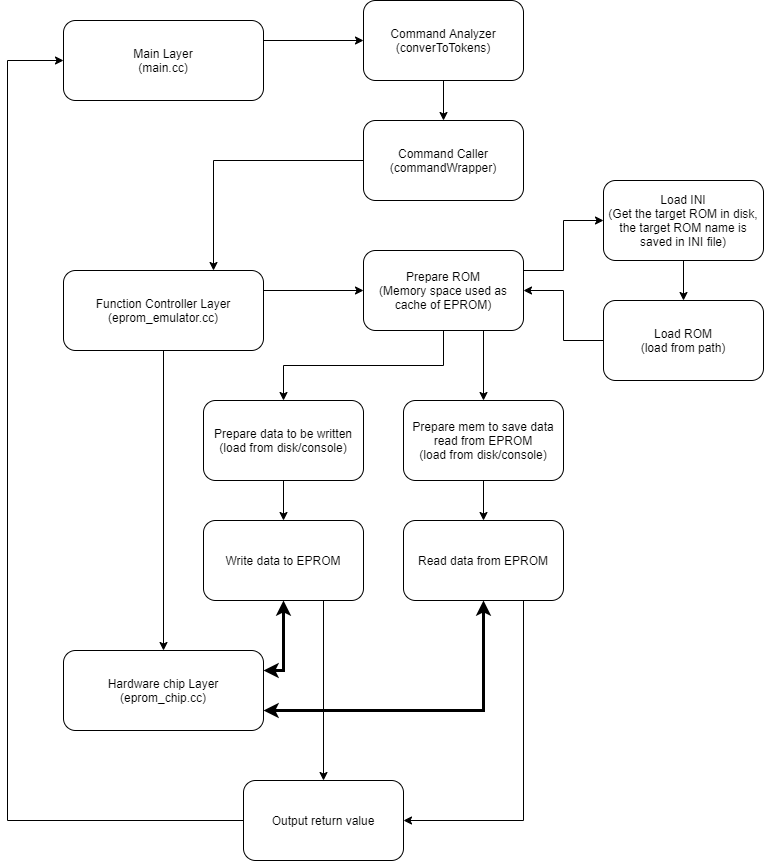

The diagram above was exported from draw.io. Its source (the exported page's mxGraphModel, read from the mxfile embedded in the PNG):
<mxGraphModel dx="1072" dy="952" grid="0" gridSize="10" guides="1" tooltips="1" connect="1" arrows="1" fold="1" page="1" pageScale="1" pageWidth="827" pageHeight="1169" math="0" shadow="0">
  <root>
    <mxCell id="0" />
    <mxCell id="1" parent="0" />
    <mxCell id="CofY13Fml6t-Z5C0bl8H-8" style="edgeStyle=orthogonalEdgeStyle;rounded=0;orthogonalLoop=1;jettySize=auto;html=1;exitX=1;exitY=0.25;exitDx=0;exitDy=0;entryX=0;entryY=0.5;entryDx=0;entryDy=0;" edge="1" parent="1" source="CofY13Fml6t-Z5C0bl8H-1" target="CofY13Fml6t-Z5C0bl8H-5">
      <mxGeometry relative="1" as="geometry" />
    </mxCell>
    <mxCell id="CofY13Fml6t-Z5C0bl8H-1" value="Main Layer&lt;br&gt;(main.cc)" style="rounded=1;whiteSpace=wrap;html=1;" vertex="1" parent="1">
      <mxGeometry x="100" y="40" width="200" height="80" as="geometry" />
    </mxCell>
    <mxCell id="CofY13Fml6t-Z5C0bl8H-23" style="edgeStyle=orthogonalEdgeStyle;rounded=0;orthogonalLoop=1;jettySize=auto;html=1;exitX=1;exitY=0.25;exitDx=0;exitDy=0;" edge="1" parent="1" source="CofY13Fml6t-Z5C0bl8H-2" target="CofY13Fml6t-Z5C0bl8H-15">
      <mxGeometry relative="1" as="geometry" />
    </mxCell>
    <mxCell id="CofY13Fml6t-Z5C0bl8H-35" style="edgeStyle=orthogonalEdgeStyle;rounded=0;orthogonalLoop=1;jettySize=auto;html=1;exitX=0.5;exitY=1;exitDx=0;exitDy=0;" edge="1" parent="1" source="CofY13Fml6t-Z5C0bl8H-2" target="CofY13Fml6t-Z5C0bl8H-4">
      <mxGeometry relative="1" as="geometry" />
    </mxCell>
    <mxCell id="CofY13Fml6t-Z5C0bl8H-2" value="Function Controller Layer&lt;br&gt;(eprom_emulator.cc)" style="rounded=1;whiteSpace=wrap;html=1;" vertex="1" parent="1">
      <mxGeometry x="100" y="290" width="200" height="80" as="geometry" />
    </mxCell>
    <mxCell id="CofY13Fml6t-Z5C0bl8H-4" value="Hardware chip Layer&lt;br&gt;(eprom_chip.cc)" style="rounded=1;whiteSpace=wrap;html=1;" vertex="1" parent="1">
      <mxGeometry x="100" y="670" width="200" height="80" as="geometry" />
    </mxCell>
    <mxCell id="CofY13Fml6t-Z5C0bl8H-7" style="edgeStyle=orthogonalEdgeStyle;rounded=0;orthogonalLoop=1;jettySize=auto;html=1;exitX=0.5;exitY=1;exitDx=0;exitDy=0;" edge="1" parent="1" source="CofY13Fml6t-Z5C0bl8H-5" target="CofY13Fml6t-Z5C0bl8H-6">
      <mxGeometry relative="1" as="geometry" />
    </mxCell>
    <mxCell id="CofY13Fml6t-Z5C0bl8H-5" value="Command Analyzer&lt;br&gt;(converToTokens)" style="rounded=1;whiteSpace=wrap;html=1;" vertex="1" parent="1">
      <mxGeometry x="400" y="20" width="160" height="80" as="geometry" />
    </mxCell>
    <mxCell id="CofY13Fml6t-Z5C0bl8H-40" style="edgeStyle=orthogonalEdgeStyle;rounded=0;orthogonalLoop=1;jettySize=auto;html=1;exitX=0;exitY=0.5;exitDx=0;exitDy=0;entryX=0.75;entryY=0;entryDx=0;entryDy=0;startArrow=none;startFill=0;" edge="1" parent="1" source="CofY13Fml6t-Z5C0bl8H-6" target="CofY13Fml6t-Z5C0bl8H-2">
      <mxGeometry relative="1" as="geometry" />
    </mxCell>
    <mxCell id="CofY13Fml6t-Z5C0bl8H-6" value="Command Caller&lt;br&gt;(commandWrapper)" style="rounded=1;whiteSpace=wrap;html=1;" vertex="1" parent="1">
      <mxGeometry x="400" y="140" width="160" height="80" as="geometry" />
    </mxCell>
    <mxCell id="CofY13Fml6t-Z5C0bl8H-21" style="edgeStyle=orthogonalEdgeStyle;rounded=0;orthogonalLoop=1;jettySize=auto;html=1;exitX=0.5;exitY=1;exitDx=0;exitDy=0;entryX=0.5;entryY=0;entryDx=0;entryDy=0;" edge="1" parent="1" source="CofY13Fml6t-Z5C0bl8H-14" target="CofY13Fml6t-Z5C0bl8H-18">
      <mxGeometry relative="1" as="geometry" />
    </mxCell>
    <mxCell id="CofY13Fml6t-Z5C0bl8H-14" value="Load INI&lt;br&gt;(Get the target ROM in disk, the target ROM name is saved in INI file)" style="rounded=1;whiteSpace=wrap;html=1;" vertex="1" parent="1">
      <mxGeometry x="640" y="200" width="160" height="80" as="geometry" />
    </mxCell>
    <mxCell id="CofY13Fml6t-Z5C0bl8H-20" style="edgeStyle=orthogonalEdgeStyle;rounded=0;orthogonalLoop=1;jettySize=auto;html=1;exitX=1;exitY=0.25;exitDx=0;exitDy=0;entryX=0;entryY=0.5;entryDx=0;entryDy=0;" edge="1" parent="1" source="CofY13Fml6t-Z5C0bl8H-15" target="CofY13Fml6t-Z5C0bl8H-14">
      <mxGeometry relative="1" as="geometry" />
    </mxCell>
    <mxCell id="CofY13Fml6t-Z5C0bl8H-26" style="edgeStyle=orthogonalEdgeStyle;rounded=0;orthogonalLoop=1;jettySize=auto;html=1;exitX=0.5;exitY=1;exitDx=0;exitDy=0;" edge="1" parent="1" source="CofY13Fml6t-Z5C0bl8H-15" target="CofY13Fml6t-Z5C0bl8H-24">
      <mxGeometry relative="1" as="geometry" />
    </mxCell>
    <mxCell id="CofY13Fml6t-Z5C0bl8H-27" style="edgeStyle=orthogonalEdgeStyle;rounded=0;orthogonalLoop=1;jettySize=auto;html=1;exitX=0.75;exitY=1;exitDx=0;exitDy=0;" edge="1" parent="1" source="CofY13Fml6t-Z5C0bl8H-15" target="CofY13Fml6t-Z5C0bl8H-25">
      <mxGeometry relative="1" as="geometry" />
    </mxCell>
    <mxCell id="CofY13Fml6t-Z5C0bl8H-15" value="Prepare ROM&lt;br&gt;(Memory space used as cache of EPROM)" style="rounded=1;whiteSpace=wrap;html=1;" vertex="1" parent="1">
      <mxGeometry x="400" y="270" width="160" height="80" as="geometry" />
    </mxCell>
    <mxCell id="CofY13Fml6t-Z5C0bl8H-22" style="edgeStyle=orthogonalEdgeStyle;rounded=0;orthogonalLoop=1;jettySize=auto;html=1;exitX=0;exitY=0.5;exitDx=0;exitDy=0;entryX=1;entryY=0.5;entryDx=0;entryDy=0;" edge="1" parent="1" source="CofY13Fml6t-Z5C0bl8H-18" target="CofY13Fml6t-Z5C0bl8H-15">
      <mxGeometry relative="1" as="geometry" />
    </mxCell>
    <mxCell id="CofY13Fml6t-Z5C0bl8H-18" value="Load ROM&lt;br&gt;(load from path)" style="rounded=1;whiteSpace=wrap;html=1;" vertex="1" parent="1">
      <mxGeometry x="640" y="320" width="160" height="80" as="geometry" />
    </mxCell>
    <mxCell id="CofY13Fml6t-Z5C0bl8H-31" style="edgeStyle=orthogonalEdgeStyle;rounded=0;orthogonalLoop=1;jettySize=auto;html=1;exitX=0.5;exitY=1;exitDx=0;exitDy=0;" edge="1" parent="1" source="CofY13Fml6t-Z5C0bl8H-24" target="CofY13Fml6t-Z5C0bl8H-29">
      <mxGeometry relative="1" as="geometry" />
    </mxCell>
    <mxCell id="CofY13Fml6t-Z5C0bl8H-24" value="Prepare data to be written&lt;br&gt;(load from disk/console)" style="rounded=1;whiteSpace=wrap;html=1;" vertex="1" parent="1">
      <mxGeometry x="240" y="420" width="160" height="80" as="geometry" />
    </mxCell>
    <mxCell id="CofY13Fml6t-Z5C0bl8H-32" style="edgeStyle=orthogonalEdgeStyle;rounded=0;orthogonalLoop=1;jettySize=auto;html=1;exitX=0.5;exitY=1;exitDx=0;exitDy=0;" edge="1" parent="1" source="CofY13Fml6t-Z5C0bl8H-25" target="CofY13Fml6t-Z5C0bl8H-30">
      <mxGeometry relative="1" as="geometry" />
    </mxCell>
    <mxCell id="CofY13Fml6t-Z5C0bl8H-25" value="Prepare mem to save data read from EPROM&lt;br&gt;(load from disk/console)" style="rounded=1;whiteSpace=wrap;html=1;" vertex="1" parent="1">
      <mxGeometry x="440" y="420" width="160" height="80" as="geometry" />
    </mxCell>
    <mxCell id="CofY13Fml6t-Z5C0bl8H-33" style="edgeStyle=orthogonalEdgeStyle;rounded=0;orthogonalLoop=1;jettySize=auto;html=1;exitX=0.5;exitY=1;exitDx=0;exitDy=0;entryX=1;entryY=0.25;entryDx=0;entryDy=0;startArrow=classic;startFill=1;strokeWidth=3;" edge="1" parent="1" source="CofY13Fml6t-Z5C0bl8H-29" target="CofY13Fml6t-Z5C0bl8H-4">
      <mxGeometry relative="1" as="geometry" />
    </mxCell>
    <mxCell id="CofY13Fml6t-Z5C0bl8H-37" style="edgeStyle=orthogonalEdgeStyle;rounded=0;orthogonalLoop=1;jettySize=auto;html=1;exitX=0.75;exitY=1;exitDx=0;exitDy=0;" edge="1" parent="1" source="CofY13Fml6t-Z5C0bl8H-29" target="CofY13Fml6t-Z5C0bl8H-36">
      <mxGeometry relative="1" as="geometry" />
    </mxCell>
    <mxCell id="CofY13Fml6t-Z5C0bl8H-29" value="Write data to EPROM" style="rounded=1;whiteSpace=wrap;html=1;" vertex="1" parent="1">
      <mxGeometry x="240" y="540" width="160" height="80" as="geometry" />
    </mxCell>
    <mxCell id="CofY13Fml6t-Z5C0bl8H-34" style="edgeStyle=orthogonalEdgeStyle;rounded=0;orthogonalLoop=1;jettySize=auto;html=1;exitX=0.5;exitY=1;exitDx=0;exitDy=0;entryX=1;entryY=0.75;entryDx=0;entryDy=0;startArrow=classic;startFill=1;strokeWidth=3;" edge="1" parent="1" source="CofY13Fml6t-Z5C0bl8H-30" target="CofY13Fml6t-Z5C0bl8H-4">
      <mxGeometry relative="1" as="geometry" />
    </mxCell>
    <mxCell id="CofY13Fml6t-Z5C0bl8H-38" style="edgeStyle=orthogonalEdgeStyle;rounded=0;orthogonalLoop=1;jettySize=auto;html=1;exitX=0.75;exitY=1;exitDx=0;exitDy=0;entryX=1;entryY=0.5;entryDx=0;entryDy=0;" edge="1" parent="1" source="CofY13Fml6t-Z5C0bl8H-30" target="CofY13Fml6t-Z5C0bl8H-36">
      <mxGeometry relative="1" as="geometry" />
    </mxCell>
    <mxCell id="CofY13Fml6t-Z5C0bl8H-30" value="Read data from EPROM" style="rounded=1;whiteSpace=wrap;html=1;" vertex="1" parent="1">
      <mxGeometry x="440" y="540" width="160" height="80" as="geometry" />
    </mxCell>
    <mxCell id="CofY13Fml6t-Z5C0bl8H-41" style="edgeStyle=orthogonalEdgeStyle;rounded=0;orthogonalLoop=1;jettySize=auto;html=1;exitX=0;exitY=0.5;exitDx=0;exitDy=0;entryX=0;entryY=0.5;entryDx=0;entryDy=0;startArrow=none;startFill=0;" edge="1" parent="1" source="CofY13Fml6t-Z5C0bl8H-36" target="CofY13Fml6t-Z5C0bl8H-1">
      <mxGeometry relative="1" as="geometry">
        <Array as="points">
          <mxPoint x="44" y="840" />
          <mxPoint x="44" y="80" />
        </Array>
      </mxGeometry>
    </mxCell>
    <mxCell id="CofY13Fml6t-Z5C0bl8H-36" value="Output return value" style="rounded=1;whiteSpace=wrap;html=1;" vertex="1" parent="1">
      <mxGeometry x="280" y="800" width="160" height="80" as="geometry" />
    </mxCell>
  </root>
</mxGraphModel>